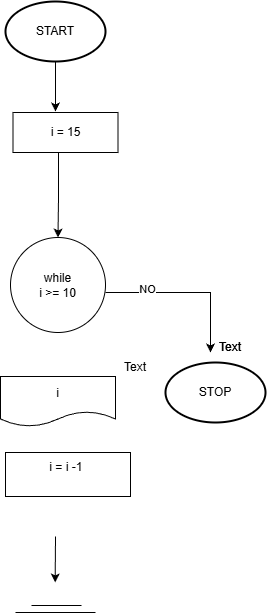

The diagram above was exported from draw.io. Its source (the exported page's mxGraphModel, read from the mxfile embedded in the PNG):
<mxGraphModel dx="706" dy="783" grid="1" gridSize="10" guides="1" tooltips="1" connect="1" arrows="1" fold="1" page="1" pageScale="1" pageWidth="850" pageHeight="1100" math="0" shadow="0">
  <root>
    <mxCell id="0" />
    <mxCell id="1" parent="0" />
    <mxCell id="Y2cnKjQvWflj-nBy5q-N-7" edge="1" parent="1" source="Y2cnKjQvWflj-nBy5q-N-8" style="edgeStyle=orthogonalEdgeStyle;rounded=0;orthogonalLoop=1;jettySize=auto;html=1;" value="">
      <mxGeometry relative="1" as="geometry">
        <Array as="points">
          <mxPoint x="420" y="225" />
        </Array>
        <mxPoint x="420" y="225" as="targetPoint" />
      </mxGeometry>
    </mxCell>
    <mxCell id="Y2cnKjQvWflj-nBy5q-N-8" parent="1" style="strokeWidth=2;html=1;shape=mxgraph.flowchart.start_1;whiteSpace=wrap;" value="START" vertex="1">
      <mxGeometry height="60" width="100" x="370" y="115" as="geometry" />
    </mxCell>
    <mxCell id="Y2cnKjQvWflj-nBy5q-N-9" edge="1" parent="1" style="edgeStyle=orthogonalEdgeStyle;rounded=0;orthogonalLoop=1;jettySize=auto;html=1;entryX=0.5;entryY=0;entryDx=0;entryDy=0;">
      <mxGeometry relative="1" as="geometry">
        <Array as="points">
          <mxPoint x="575" y="406" />
        </Array>
        <mxPoint x="470" y="406" as="sourcePoint" />
        <mxPoint x="575" y="466" as="targetPoint" />
      </mxGeometry>
    </mxCell>
    <mxCell id="Y2cnKjQvWflj-nBy5q-N-10" connectable="0" parent="Y2cnKjQvWflj-nBy5q-N-9" style="edgeLabel;html=1;align=center;verticalAlign=middle;resizable=0;points=[];" value="NO" vertex="1">
      <mxGeometry relative="1" x="-0.4973" y="3" as="geometry">
        <mxPoint as="offset" />
      </mxGeometry>
    </mxCell>
    <mxCell id="Y2cnKjQvWflj-nBy5q-N-13" parent="1" style="strokeWidth=2;html=1;shape=mxgraph.flowchart.start_1;whiteSpace=wrap;" value="STOP" vertex="1">
      <mxGeometry height="60" width="100" x="530" y="476" as="geometry" />
    </mxCell>
    <mxCell id="Y2cnKjQvWflj-nBy5q-N-15" parent="1" style="ellipse;whiteSpace=wrap;html=1;aspect=fixed;" value="&lt;div&gt;while&lt;/div&gt;i &amp;gt;= 10" vertex="1">
      <mxGeometry height="95" width="95" x="375" y="351" as="geometry" />
    </mxCell>
    <mxCell id="Y2cnKjQvWflj-nBy5q-N-16" edge="1" parent="1" style="endArrow=classic;html=1;rounded=0;" value="">
      <mxGeometry height="50" relative="1" width="50" as="geometry">
        <mxPoint x="420" y="650" as="sourcePoint" />
        <mxPoint x="419.6600000000001" y="696" as="targetPoint" />
      </mxGeometry>
    </mxCell>
    <mxCell id="Y2cnKjQvWflj-nBy5q-N-17" edge="1" parent="1" style="endArrow=none;html=1;rounded=0;" value="">
      <mxGeometry height="50" relative="1" width="50" as="geometry">
        <mxPoint x="396" y="719" as="sourcePoint" />
        <mxPoint x="446" y="719" as="targetPoint" />
      </mxGeometry>
    </mxCell>
    <mxCell id="Y2cnKjQvWflj-nBy5q-N-18" edge="1" parent="1" style="endArrow=none;html=1;rounded=0;" value="">
      <mxGeometry height="50" relative="1" width="50" as="geometry">
        <mxPoint x="380" y="726" as="sourcePoint" />
        <mxPoint x="460" y="726" as="targetPoint" />
      </mxGeometry>
    </mxCell>
    <mxCell id="Y2cnKjQvWflj-nBy5q-N-19" parent="1" style="text;html=1;whiteSpace=wrap;strokeColor=none;fillColor=none;align=center;verticalAlign=middle;rounded=0;" value="Text" vertex="1">
      <mxGeometry height="30" width="60" x="565" y="446" as="geometry" />
    </mxCell>
    <mxCell id="Y2cnKjQvWflj-nBy5q-N-21" parent="1" style="text;html=1;whiteSpace=wrap;strokeColor=none;fillColor=none;align=center;verticalAlign=middle;rounded=0;" value="Text" vertex="1">
      <mxGeometry height="30" width="60" x="565" y="446" as="geometry" />
    </mxCell>
    <mxCell id="Y2cnKjQvWflj-nBy5q-N-23" edge="1" parent="1" source="Y2cnKjQvWflj-nBy5q-N-24" style="edgeStyle=orthogonalEdgeStyle;rounded=0;orthogonalLoop=1;jettySize=auto;html=1;" target="Y2cnKjQvWflj-nBy5q-N-15" value="">
      <mxGeometry relative="1" as="geometry">
        <Array as="points">
          <mxPoint x="423" y="308" />
        </Array>
      </mxGeometry>
    </mxCell>
    <mxCell id="Y2cnKjQvWflj-nBy5q-N-24" parent="1" style="rounded=0;whiteSpace=wrap;html=1;" value="i = 15" vertex="1">
      <mxGeometry height="40" width="105" x="377.5" y="226" as="geometry" />
    </mxCell>
    <mxCell id="Y2cnKjQvWflj-nBy5q-N-26" parent="1" style="text;html=1;whiteSpace=wrap;strokeColor=none;fillColor=none;align=center;verticalAlign=middle;rounded=0;" value="Text" vertex="1">
      <mxGeometry height="30" width="60" x="470" y="466" as="geometry" />
    </mxCell>
    <mxCell id="Y2cnKjQvWflj-nBy5q-N-38" parent="1" style="rounded=0;whiteSpace=wrap;html=1;" value="i = i -1&amp;nbsp;&lt;div&gt;&lt;br&gt;&lt;/div&gt;" vertex="1">
      <mxGeometry height="44" width="125" x="370" y="566" as="geometry" />
    </mxCell>
    <mxCell id="Y2cnKjQvWflj-nBy5q-N-40" parent="1" style="shape=document;whiteSpace=wrap;html=1;boundedLbl=1;" value="i" vertex="1">
      <mxGeometry height="50" width="115" x="365" y="490" as="geometry" />
    </mxCell>
  </root>
</mxGraphModel>